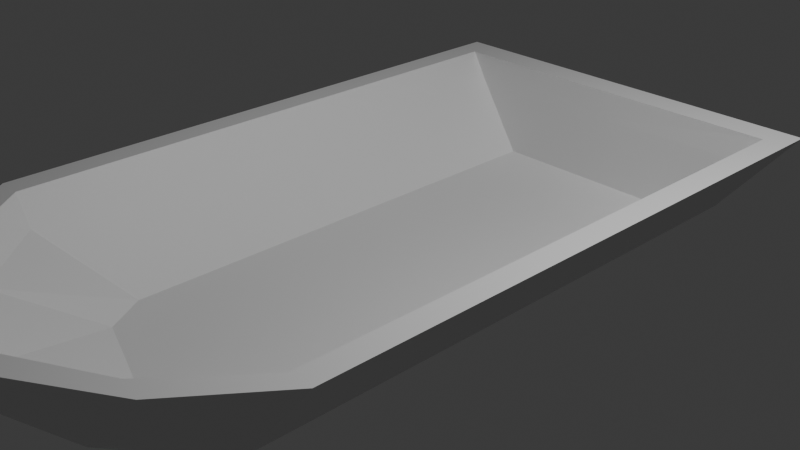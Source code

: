 # Source: TestBoat.blend  (saved by Blender 4.4.32; exported with 4.5.12 LTS)
import bpy
from mathutils import Matrix  # noqa: F401  (used for matrix-valued properties, if any)

bpy.ops.wm.read_factory_settings(use_empty=True)
scene = bpy.context.scene
scene.name = 'Scene'

# ---- collections
col_collection = bpy.data.collections.new('Collection'); scene.collection.children.link(col_collection)

# ---- materials (node trees are filled in below, after node groups)
mat_material = bpy.data.materials.new('Material')
mat_material.alpha_threshold = 0.0
mat_material.roughness = 0.5
mat_material.line_color = (0.0, 0.0, 0.0, 1.0)

# ---- material node trees
mat_material.use_nodes = True; mat_material.node_tree.nodes.clear()
_N = mat_material.node_tree.nodes; _L = mat_material.node_tree.links
n0 = _N.new('ShaderNodeOutputMaterial'); n0.name = 'Material Output'; n0.location = (300, 300)
n1 = _N.new('ShaderNodeBsdfPrincipled'); n1.name = 'Principled BSDF'; n1.location = (10, 300)
n1.inputs[3].default_value = 1.45
_L.new(n1.outputs[0], n0.inputs[0])
n0.is_active_output = True

# ---- world
world_world = bpy.data.worlds.new('World'); scene.world = world_world
world_world.use_nodes = True; world_world.node_tree.nodes.clear()
_N = world_world.node_tree.nodes; _L = world_world.node_tree.links
n0 = _N.new('ShaderNodeOutputWorld'); n0.name = 'World Output'; n0.location = (300, 300)
n1 = _N.new('ShaderNodeBackground'); n1.name = 'Background'; n1.location = (10, 300)
n1.inputs[0].default_value = (0.05088, 0.05088, 0.05088, 1.0)
_L.new(n1.outputs[0], n0.inputs[0])
n0.is_active_output = True
world_world.color = (0.05088, 0.05088, 0.05088)
world_world.sun_shadow_jitter_overblur = 0.0

# ---- cameras
cam_camera = bpy.data.cameras.new('Camera')
cam_camera.clip_end = 100.0
cam_camera.ortho_scale = 7.314

# ---- lights
light_light = bpy.data.lights.new('Light', 'POINT')
light_light.energy = 1000.0
light_light.shadow_soft_size = 0.1

# ---- meshes
me_cube = bpy.data.meshes.new('Cube')
me_cube.from_pydata([(2.345, 3.628, 0.5592), (1.143, 3.628, -0.799), (2.345, -3.024, 0.5592), (1.143, -3.024, -0.799), (0.0, 3.628, 0.5592), (0.0, 3.628, -1.0), (0.0, -3.024, -1.0), (1.633, -3.976, 0.5592), (0.7879, -3.966, -0.2618), (0.0, -4.988, 0.5592), (0.0, -4.783, 0.2686), (1.443, 3.628, -0.5415), (0.0, -3.024, -0.7045), (1.443, -3.024, -0.5415), (0.0, 3.628, -0.7045), (0.0, -4.902, 0.4207), (1.018, -4.038, 0.06055), (0.9138, 3.628, -0.8392), (2.077, -3.024, 0.5592), (0.9138, -3.024, -0.8392), (1.876, 3.628, 0.5592), (1.306, -4.179, 0.5592), (0.4294, -4.264, -0.1276), (0.7335, -4.279, 0.1611), (1.154, 3.628, -0.5741), (0.9125, -3.768, -0.3406), (0.0, -4.469, -0.09592), (0.0, -4.637, 0.5592), (1.76, -3.806, 0.5592), (1.225, -3.745, -0.09352), (1.348, -3.916, 0.5592), (0.6199, -3.917, -0.4428), (0.0, 3.316, -1.0), (2.345, 3.316, 0.5592), (0.0, 3.291, 0.5592), (1.143, 3.316, -0.799), (1.443, 3.316, -0.5415), (0.0, 3.316, -0.7045), (0.9138, 3.316, -0.8392), (2.077, 3.302, 0.5592), (1.876, -3.024, 0.233), (1.876, 3.291, 0.233), (0.0, -4.637, 0.233), (1.178, -3.814, 0.1947), (0.0, 3.291, 0.233), (1.336, -2.285, -0.608), (0.0, -2.285, -0.608), (1.336, 3.291, -0.608), (0.0, -3.1, -0.608), (1.069, -2.735, -0.608), (0.0, 3.291, -0.608), (-2.345, 3.628, 0.5592), (-1.143, 3.628, -0.799), (-2.345, -3.024, 0.5592), (-1.143, -3.024, -0.799), (-1.633, -3.976, 0.5592), (-0.7879, -3.966, -0.2618), (-1.443, 3.628, -0.5415), (-1.443, -3.024, -0.5415), (-1.018, -4.038, 0.06055), (-0.9138, 3.628, -0.8392), (-2.077, -3.024, 0.5592), (-0.9138, -3.024, -0.8392), (-1.876, 3.628, 0.5592), (-1.306, -4.179, 0.5592), (-0.4294, -4.264, -0.1276), (-0.7335, -4.279, 0.1611), (-1.154, 3.628, -0.5741), (-0.9125, -3.768, -0.3406), (-1.76, -3.806, 0.5592), (-1.225, -3.745, -0.09352), (-1.348, -3.916, 0.5592), (-0.6199, -3.917, -0.4428), (-2.345, 3.316, 0.5592), (-1.143, 3.316, -0.799), (-1.443, 3.316, -0.5415), (-0.9138, 3.316, -0.8392), (-2.077, 3.302, 0.5592), (-1.876, -3.024, 0.233), (-1.876, 3.291, 0.233), (-1.178, -3.814, 0.1947), (-1.336, -2.285, -0.608), (-1.336, 3.291, -0.608), (-1.069, -2.735, -0.608)], [], [(31, 25, 8, 22), (37, 34, 4, 14), (38, 35, 3, 19), (36, 33, 2, 13), (24, 20, 0, 11), (23, 21, 9, 15), (30, 27, 9, 21), (29, 28, 7, 16), (25, 29, 16, 8), (22, 23, 15, 10), (17, 24, 11, 1), (35, 36, 13, 3), (32, 37, 14, 5), (5, 14, 24, 17), (8, 16, 23, 22), (28, 30, 21, 7), (16, 7, 21, 23), (14, 4, 20, 24), (32, 38, 19, 6), (26, 31, 22, 10), (33, 39, 18, 2), (6, 19, 31, 26), (2, 18, 30, 28), (3, 13, 29, 25), (13, 2, 28, 29), (30, 18, 40, 43), (19, 3, 25, 31), (0, 20, 39, 33), (5, 17, 38, 32), (6, 12, 37, 32), (1, 11, 36, 35), (11, 0, 33, 36), (17, 1, 35, 38), (20, 4, 34, 39), (40, 41, 47, 45), (43, 40, 45, 49), (39, 34, 44, 41), (27, 30, 43, 42), (18, 39, 41, 40), (47, 50, 46, 45), (45, 46, 48, 49), (41, 44, 50, 47), (42, 43, 49, 48), (72, 65, 56, 68), (76, 62, 54, 74), (75, 58, 53, 73), (67, 57, 51, 63), (66, 15, 9, 64), (71, 64, 9, 27), (70, 59, 55, 69), (68, 56, 59, 70), (65, 10, 15, 66), (60, 52, 57, 67), (74, 54, 58, 75), (5, 60, 67, 14), (56, 65, 66, 59), (69, 55, 64, 71), (59, 66, 64, 55), (14, 67, 63, 4), (32, 6, 62, 76), (26, 10, 65, 72), (73, 53, 61, 77), (6, 26, 72, 62), (53, 69, 71, 61), (54, 68, 70, 58), (58, 70, 69, 53), (71, 80, 78, 61), (62, 72, 68, 54), (51, 73, 77, 63), (5, 32, 76, 60), (52, 74, 75, 57), (57, 75, 73, 51), (60, 76, 74, 52), (63, 77, 34, 4), (78, 81, 82, 79), (80, 83, 81, 78), (77, 79, 44, 34), (27, 42, 80, 71), (61, 78, 79, 77), (82, 81, 46, 50), (81, 83, 48, 46), (79, 82, 50, 44), (42, 48, 83, 80)])
_uv = me_cube.uv_layers.new(name='UVMap')
_uv.uv.foreach_set('vector', [0.3249, 0.75, 0.3894, 0.75, 0.375, 0.75, 0.2794, 0.75, 0.4222, 0.2371, 0.625, 0.2371, 0.625, 0.25, 0.4222, 0.25, 0.3249, 0.5129, 0.375, 0.5129, 0.375, 0.75, 0.3249, 0.75, 0.4222, 0.5129, 0.625, 0.5129, 0.625, 0.75, 0.4222, 0.75, 0.4222, 0.4499, 0.625, 0.4499, 0.625, 0.5, 0.4222, 0.5, 0.459, 0.8443, 0.625, 0.8001, 0.625, 1.0, 0.5196, 1.0, 0.6751, 0.75, 0.875, 0.75, 0.875, 0.75, 0.6751, 0.75, 0.4222, 0.75, 0.625, 0.75, 0.625, 0.75, 0.4355, 0.784, 0.3894, 0.75, 0.4222, 0.75, 0.4355, 0.784, 0.375, 0.75, 0.375, 0.8456, 0.459, 0.8443, 0.5196, 1.0, 0.375, 1.0, 0.375, 0.4499, 0.4222, 0.4499, 0.4222, 0.5, 0.375, 0.5, 0.375, 0.5129, 0.4222, 0.5129, 0.4222, 0.75, 0.375, 0.75, 0.375, 0.2371, 0.4222, 0.2371, 0.4222, 0.25, 0.375, 0.25, 0.375, 0.25, 0.4222, 0.25, 0.4222, 0.4499, 0.375, 0.4499, 0.375, 0.75, 0.4355, 0.784, 0.459, 0.8443, 0.375, 0.8456, 0.625, 0.75, 0.6751, 0.75, 0.6751, 0.75, 0.625, 0.75, 0.4355, 0.784, 0.625, 0.75, 0.625, 0.8001, 0.459, 0.8443, 0.4222, 0.25, 0.625, 0.25, 0.625, 0.4499, 0.4222, 0.4499, 0.125, 0.5129, 0.3249, 0.5129, 0.3249, 0.75, 0.125, 0.75, 0.125, 0.75, 0.3249, 0.75, 0.2794, 0.75, 0.125, 0.75, 0.625, 0.5129, 0.6536, 0.5129, 0.6536, 0.75, 0.625, 0.75, 0.125, 0.75, 0.3249, 0.75, 0.3249, 0.75, 0.125, 0.75, 0.625, 0.75, 0.6536, 0.75, 0.6751, 0.75, 0.625, 0.75, 0.375, 0.75, 0.4222, 0.75, 0.4222, 0.75, 0.3894, 0.75, 0.4222, 0.75, 0.625, 0.75, 0.625, 0.75, 0.4222, 0.75, 0.6751, 0.75, 0.6536, 0.75, 0.6751, 0.75, 0.6751, 0.75, 0.3249, 0.75, 0.375, 0.75, 0.3894, 0.75, 0.3249, 0.75, 0.625, 0.5, 0.6751, 0.5, 0.6536, 0.5129, 0.625, 0.5129, 0.125, 0.5, 0.3249, 0.5, 0.3249, 0.5129, 0.125, 0.5129, 0.375, 0.0, 0.4222, 0.0, 0.4222, 0.2371, 0.375, 0.2371, 0.375, 0.5, 0.4222, 0.5, 0.4222, 0.5129, 0.375, 0.5129, 0.4222, 0.5, 0.625, 0.5, 0.625, 0.5129, 0.4222, 0.5129, 0.3249, 0.5, 0.375, 0.5, 0.375, 0.5129, 0.3249, 0.5129, 0.6751, 0.5, 0.875, 0.5, 0.875, 0.5129, 0.6536, 0.5129, 0.6751, 0.75, 0.6751, 0.5129, 0.6751, 0.5129, 0.6751, 0.75, 0.6751, 0.75, 0.6751, 0.75, 0.6751, 0.75, 0.6751, 0.75, 0.6536, 0.5129, 0.875, 0.5129, 0.875, 0.5129, 0.6751, 0.5129, 0.875, 0.75, 0.6751, 0.75, 0.6751, 0.75, 0.875, 0.75, 0.6536, 0.75, 0.6536, 0.5129, 0.6751, 0.5129, 0.6751, 0.75, 0.6751, 0.5129, 0.875, 0.5129, 0.875, 0.75, 0.6751, 0.75, 0.6751, 0.75, 0.875, 0.75, 0.875, 0.75, 0.6751, 0.75, 0.6751, 0.5129, 0.875, 0.5129, 0.875, 0.5129, 0.6751, 0.5129, 0.875, 0.75, 0.6751, 0.75, 0.6751, 0.75, 0.875, 0.75, 0.3249, 0.75, 0.2794, 0.75, 0.375, 0.75, 0.3894, 0.75, 0.3249, 0.5129, 0.3249, 0.75, 0.375, 0.75, 0.375, 0.5129, 0.4222, 0.5129, 0.4222, 0.75, 0.625, 0.75, 0.625, 0.5129, 0.4222, 0.4499, 0.4222, 0.5, 0.625, 0.5, 0.625, 0.4499, 0.459, 0.8443, 0.5196, 1.0, 0.625, 1.0, 0.625, 0.8001, 0.6751, 0.75, 0.6751, 0.75, 0.875, 0.75, 0.875, 0.75, 0.4222, 0.75, 0.4355, 0.784, 0.625, 0.75, 0.625, 0.75, 0.3894, 0.75, 0.375, 0.75, 0.4355, 0.784, 0.4222, 0.75, 0.375, 0.8456, 0.375, 1.0, 0.5196, 1.0, 0.459, 0.8443, 0.375, 0.4499, 0.375, 0.5, 0.4222, 0.5, 0.4222, 0.4499, 0.375, 0.5129, 0.375, 0.75, 0.4222, 0.75, 0.4222, 0.5129, 0.375, 0.25, 0.375, 0.4499, 0.4222, 0.4499, 0.4222, 0.25, 0.375, 0.75, 0.375, 0.8456, 0.459, 0.8443, 0.4355, 0.784, 0.625, 0.75, 0.625, 0.75, 0.6751, 0.75, 0.6751, 0.75, 0.4355, 0.784, 0.459, 0.8443, 0.625, 0.8001, 0.625, 0.75, 0.4222, 0.25, 0.4222, 0.4499, 0.625, 0.4499, 0.625, 0.25, 0.125, 0.5129, 0.125, 0.75, 0.3249, 0.75, 0.3249, 0.5129, 0.125, 0.75, 0.125, 0.75, 0.2794, 0.75, 0.3249, 0.75, 0.625, 0.5129, 0.625, 0.75, 0.6536, 0.75, 0.6536, 0.5129, 0.125, 0.75, 0.125, 0.75, 0.3249, 0.75, 0.3249, 0.75, 0.625, 0.75, 0.625, 0.75, 0.6751, 0.75, 0.6536, 0.75, 0.375, 0.75, 0.3894, 0.75, 0.4222, 0.75, 0.4222, 0.75, 0.4222, 0.75, 0.4222, 0.75, 0.625, 0.75, 0.625, 0.75, 0.6751, 0.75, 0.6751, 0.75, 0.6751, 0.75, 0.6536, 0.75, 0.3249, 0.75, 0.3249, 0.75, 0.3894, 0.75, 0.375, 0.75, 0.625, 0.5, 0.625, 0.5129, 0.6536, 0.5129, 0.6751, 0.5, 0.125, 0.5, 0.125, 0.5129, 0.3249, 0.5129, 0.3249, 0.5, 0.375, 0.5, 0.375, 0.5129, 0.4222, 0.5129, 0.4222, 0.5, 0.4222, 0.5, 0.4222, 0.5129, 0.625, 0.5129, 0.625, 0.5, 0.3249, 0.5, 0.3249, 0.5129, 0.375, 0.5129, 0.375, 0.5, 0.6751, 0.5, 0.6536, 0.5129, 0.875, 0.5129, 0.875, 0.5, 0.6751, 0.75, 0.6751, 0.75, 0.6751, 0.5129, 0.6751, 0.5129, 0.6751, 0.75, 0.6751, 0.75, 0.6751, 0.75, 0.6751, 0.75, 0.6536, 0.5129, 0.6751, 0.5129, 0.875, 0.5129, 0.875, 0.5129, 0.875, 0.75, 0.875, 0.75, 0.6751, 0.75, 0.6751, 0.75, 0.6536, 0.75, 0.6751, 0.75, 0.6751, 0.5129, 0.6536, 0.5129, 0.6751, 0.5129, 0.6751, 0.75, 0.875, 0.75, 0.875, 0.5129, 0.6751, 0.75, 0.6751, 0.75, 0.875, 0.75, 0.875, 0.75, 0.6751, 0.5129, 0.6751, 0.5129, 0.875, 0.5129, 0.875, 0.5129, 0.875, 0.75, 0.875, 0.75, 0.6751, 0.75, 0.6751, 0.75])
me_cube.materials.append(mat_material)
me_cube.use_mirror_vertex_groups = False
me_cube.update()

# ---- objects
ob_cube = bpy.data.objects.new('Cube', me_cube)
ob_light = bpy.data.objects.new('Light', light_light)
ob_camera = bpy.data.objects.new('Camera', cam_camera)

# ---- transforms, parenting, visibility, modifiers, constraints
ob_cube.location = (0.0, 0.0, 0.0)
ob_cube.lock_rotations_4d = False
ob_cube.empty_display_type = 'ARROWS'
ob_cube.lineart.crease_threshold = 0.0
ob_light.location = (4.076, 1.005, 5.904)
ob_light.rotation_euler = (0.6503, 0.05522, 1.866)
ob_light.lock_rotations_4d = False
ob_light.empty_display_type = 'ARROWS'
ob_light.color = (0.0, 0.0, 0.0, 0.0)
ob_light.lineart.crease_threshold = 0.0
ob_camera.location = (7.359, -6.926, 4.958)
ob_camera.rotation_euler = (1.109, 0.0, 0.8149)
ob_camera.lock_rotations_4d = False
ob_camera.empty_display_type = 'ARROWS'
ob_camera.color = (0.0, 0.0, 0.0, 0.0)
ob_camera.display_type = 'WIRE'
ob_camera.lineart.crease_threshold = 0.0

# ---- collection membership
col_collection.objects.link(ob_cube)
col_collection.objects.link(ob_light)
col_collection.objects.link(ob_camera)

# ---- scene / render settings (as saved in the file)
scene.camera = ob_camera
scene.frame_start = 1; scene.frame_end = 250; scene.frame_set(1)
scene.render.engine = 'BLENDER_EEVEE_NEXT'
bpy.context.view_layer.update()
